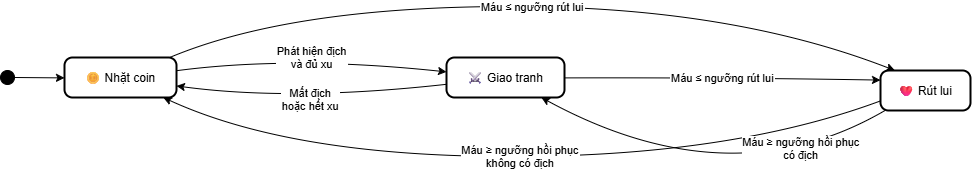

The diagram above was exported from draw.io. Its source (the exported page's mxGraphModel, read from the mxfile embedded in the PNG):
<mxGraphModel dx="2160" dy="1118" grid="1" gridSize="10" guides="1" tooltips="1" connect="1" arrows="1" fold="1" page="1" pageScale="1" pageWidth="827" pageHeight="1169" math="0" shadow="0">
  <root>
    <mxCell id="0" />
    <mxCell id="1" parent="0" />
    <mxCell id="dLuwAUv7RpJlCEzkNT9e-1" parent="1" style="ellipse;fillColor=strokeColor;" value="" vertex="1">
      <mxGeometry height="14" width="14" x="20" y="84" as="geometry" />
    </mxCell>
    <mxCell id="dLuwAUv7RpJlCEzkNT9e-2" parent="1" style="rounded=1;arcSize=20;strokeWidth=2" value="🪙 Nhặt coin" vertex="1">
      <mxGeometry height="40" width="112" x="84" y="71" as="geometry" />
    </mxCell>
    <mxCell id="dLuwAUv7RpJlCEzkNT9e-3" parent="1" style="rounded=1;arcSize=20;strokeWidth=2" value="⚔ Giao tranh" vertex="1">
      <mxGeometry height="40" width="118" x="466" y="71" as="geometry" />
    </mxCell>
    <mxCell id="dLuwAUv7RpJlCEzkNT9e-4" parent="1" style="rounded=1;arcSize=20;strokeWidth=2" value="❤ Rút lui" vertex="1">
      <mxGeometry height="40" width="90" x="900" y="84" as="geometry" />
    </mxCell>
    <mxCell id="dLuwAUv7RpJlCEzkNT9e-5" edge="1" parent="1" source="dLuwAUv7RpJlCEzkNT9e-1" style="curved=1;startArrow=none;;exitX=1;exitY=0.53;entryX=0;entryY=0.51;rounded=0;" target="dLuwAUv7RpJlCEzkNT9e-2" value="">
      <mxGeometry relative="1" as="geometry">
        <Array as="points" />
      </mxGeometry>
    </mxCell>
    <mxCell id="dLuwAUv7RpJlCEzkNT9e-6" edge="1" parent="1" source="dLuwAUv7RpJlCEzkNT9e-2" style="curved=1;startArrow=none;;exitX=1;exitY=0.33;entryX=0;entryY=0.36;rounded=0;" target="dLuwAUv7RpJlCEzkNT9e-3" value="Phát hiện địch&#10;và đủ xu">
      <mxGeometry relative="1" as="geometry">
        <Array as="points">
          <mxPoint x="311" y="69" />
        </Array>
      </mxGeometry>
    </mxCell>
    <mxCell id="dLuwAUv7RpJlCEzkNT9e-7" edge="1" parent="1" source="dLuwAUv7RpJlCEzkNT9e-3" style="curved=1;startArrow=none;;exitX=0;exitY=0.67;entryX=1;entryY=0.71;rounded=0;" target="dLuwAUv7RpJlCEzkNT9e-2" value="Mất địch&#10;hoặc hết xu">
      <mxGeometry relative="1" as="geometry">
        <Array as="points">
          <mxPoint x="311" y="115" />
        </Array>
      </mxGeometry>
    </mxCell>
    <mxCell id="dLuwAUv7RpJlCEzkNT9e-8" edge="1" parent="1" source="dLuwAUv7RpJlCEzkNT9e-2" style="curved=1;startArrow=none;;exitX=0.93;exitY=0.01;entryX=0.16;entryY=0;rounded=0;" target="dLuwAUv7RpJlCEzkNT9e-4" value="Máu ≤ ngưỡng rút lui">
      <mxGeometry relative="1" as="geometry">
        <Array as="points">
          <mxPoint x="311" y="20" />
          <mxPoint x="750" y="20" />
        </Array>
      </mxGeometry>
    </mxCell>
    <mxCell id="dLuwAUv7RpJlCEzkNT9e-9" edge="1" parent="1" source="dLuwAUv7RpJlCEzkNT9e-3" style="curved=1;startArrow=none;;exitX=1;exitY=0.51;entryX=0;entryY=0.24;rounded=0;" target="dLuwAUv7RpJlCEzkNT9e-4" value="Máu ≤ ngưỡng rút lui">
      <mxGeometry relative="1" as="geometry">
        <Array as="points">
          <mxPoint x="750" y="91" />
        </Array>
      </mxGeometry>
    </mxCell>
    <mxCell id="dLuwAUv7RpJlCEzkNT9e-10" edge="1" parent="1" source="dLuwAUv7RpJlCEzkNT9e-4" style="curved=1;startArrow=none;;exitX=0;exitY=0.76;entryX=0.89;entryY=1.01;rounded=0;" target="dLuwAUv7RpJlCEzkNT9e-2" value="Máu ≥ ngưỡng hồi phục&#10;không có địch">
      <mxGeometry relative="1" as="geometry">
        <Array as="points">
          <mxPoint x="750" y="170" />
          <mxPoint x="311" y="170" />
        </Array>
      </mxGeometry>
    </mxCell>
    <mxCell id="dLuwAUv7RpJlCEzkNT9e-11" edge="1" parent="1" source="dLuwAUv7RpJlCEzkNT9e-4" style="curved=1;startArrow=none;;exitX=0.05;exitY=1;entryX=0.81;entryY=1.01;rounded=0;" target="dLuwAUv7RpJlCEzkNT9e-3" value="Máu ≥ ngưỡng hồi phục&#10;có địch">
      <mxGeometry relative="1" x="-0.5315" y="-9" as="geometry">
        <mxPoint as="offset" />
        <Array as="points">
          <mxPoint x="750" y="214" />
        </Array>
      </mxGeometry>
    </mxCell>
  </root>
</mxGraphModel>